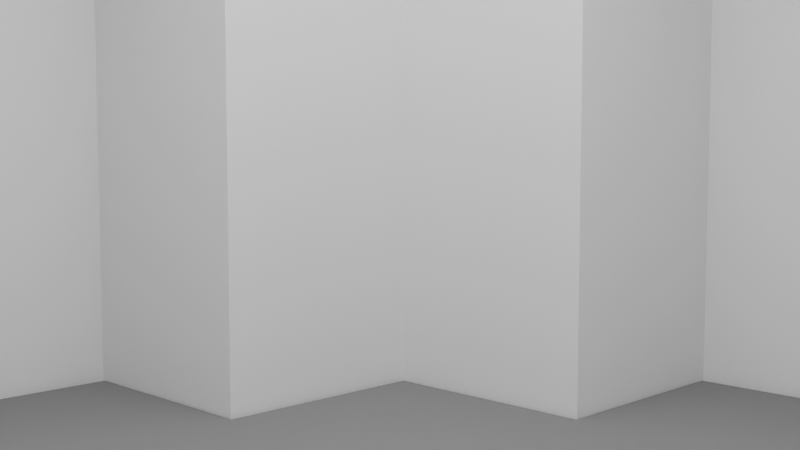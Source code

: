 # Source: room-2.blend  (saved by Blender 3.0.42; exported with 4.5.12 LTS)
import bpy
from mathutils import Matrix  # noqa: F401  (used for matrix-valued properties, if any)

bpy.ops.wm.read_factory_settings(use_empty=True)
scene = bpy.context.scene
scene.name = 'Scene'

# ---- collections
col_collection = bpy.data.collections.new('Collection'); scene.collection.children.link(col_collection)

# ---- images (referenced by path relative to the original .blend; pixels are not part of the script)
import os
ASSET_DIR = os.environ.get("B2B_ASSET_DIR", "")  # directory of the original .blend (textures are referenced by path, not embedded)
HERE = os.path.dirname(os.path.abspath(__file__))  # packed textures are extracted next to this script under _unpacked/

def load_image(name, relpath, width, height, colorspace="sRGB"):
    """Load a texture the original file referenced (path relative to the .blend, or extracted next to this script)."""
    p = next((c for c in (os.path.join(HERE, relpath), os.path.join(ASSET_DIR, relpath)) if relpath and os.path.exists(c)), "")
    if p:
        img = bpy.data.images.load(p, check_existing=True)
        img.name = name
    else:  # same state as the original file: an image datablock whose file is absent (Cycles renders it pink)
        img = bpy.data.images.new(name, width, height)
        img.source = "FILE"
        img.filepath = "//" + (relpath or name)
    img.colorspace_settings.name = colorspace
    return img
img_baked = load_image('baked', 'baked.hdr', 1024, 1024, 'Linear Rec.709')

# ---- materials (node trees are filled in below, after node groups)
mat_floor_material = bpy.data.materials.new('floor material')
mat_material_001 = bpy.data.materials.new('Material.001')
mat_light = bpy.data.materials.new('Light')

# ---- material node trees
mat_floor_material.use_nodes = True; mat_floor_material.node_tree.nodes.clear()
_N = mat_floor_material.node_tree.nodes; _L = mat_floor_material.node_tree.links
n0 = _N.new('ShaderNodeBsdfPrincipled'); n0.name = 'Principled BSDF'; n0.location = (10, 300)
n0.distribution = 'GGX'
n0.subsurface_method = 'BURLEY'
n0.inputs[0].default_value = (0.2, 0.2, 0.2, 1.0)
n0.inputs[2].default_value = 1.0
n0.inputs[3].default_value = 1.45
n0.inputs[13].default_value = 0.0
n0.inputs[27].default_value = (0.0, 0.0, 0.0, 1.0)
n0.inputs[28].default_value = 1.0
n1 = _N.new('ShaderNodeOutputMaterial'); n1.name = 'Material Output'; n1.location = (300, 300)
n2 = _N.new('ShaderNodeTexImage'); n2.name = 'Image Texture'; n2.location = (732, 205)
n2.image = img_baked
_L.new(n0.outputs[0], n1.inputs[0])
n1.is_active_output = True
mat_material_001.use_nodes = True; mat_material_001.node_tree.nodes.clear()
_N = mat_material_001.node_tree.nodes; _L = mat_material_001.node_tree.links
n0 = _N.new('ShaderNodeBsdfPrincipled'); n0.name = 'Principled BSDF'; n0.location = (10, 300)
n0.distribution = 'GGX'
n0.subsurface_method = 'RANDOM_WALK_SKIN'
n0.inputs[3].default_value = 1.45
n0.inputs[27].default_value = (0.0, 0.0, 0.0, 1.0)
n0.inputs[28].default_value = 1.0
n1 = _N.new('ShaderNodeOutputMaterial'); n1.name = 'Material Output'; n1.location = (300, 300)
n2 = _N.new('ShaderNodeTexImage'); n2.name = 'Image Texture'; n2.location = (536, 162)
n2.image = img_baked
_L.new(n0.outputs[0], n1.inputs[0])
n1.is_active_output = True
mat_light.use_nodes = True; mat_light.node_tree.nodes.clear()
_N = mat_light.node_tree.nodes; _L = mat_light.node_tree.links
n0 = _N.new('ShaderNodeOutputMaterial'); n0.name = 'Material Output'; n0.location = (300, 300)
n1 = _N.new('ShaderNodeEmission'); n1.name = 'Emission'; n1.location = (10, 300)
n1.inputs[1].default_value = 8.0
_L.new(n1.outputs[0], n0.inputs[0])
n0.is_active_output = True

# ---- world
world_world = bpy.data.worlds.new('World'); scene.world = world_world
world_world.use_nodes = True; world_world.node_tree.nodes.clear()
_N = world_world.node_tree.nodes; _L = world_world.node_tree.links
n0 = _N.new('ShaderNodeOutputWorld'); n0.name = 'World Output'; n0.location = (300, 300)
n1 = _N.new('ShaderNodeBackground'); n1.name = 'Background'; n1.location = (10, 300)
n1.inputs[0].default_value = (0.05088, 0.05088, 0.05088, 1.0)
_L.new(n1.outputs[0], n0.inputs[0])
n0.is_active_output = True
world_world.color = (0.05088, 0.05088, 0.05088)
world_world.use_sun_shadow = False
world_world.sun_shadow_jitter_overblur = 0.0

# ---- cameras
cam_camera = bpy.data.cameras.new('Camera')
cam_camera.clip_end = 100.0
cam_camera.ortho_scale = 7.314

# ---- lights
light_area = bpy.data.lights.new('Area', 'AREA')
light_area.transmission_factor = 0.0
light_area.energy = 785.4
light_area.shadow_soft_size = 1.0
light_area.shadow_maximum_resolution = 0.006
light_area.use_absolute_resolution = True
light_area.size = 1.0
light_area.size_y = 1.0

# ---- meshes
me_plane = bpy.data.meshes.new('Plane')
me_plane.from_pydata([(-1.0, -1.0, 0.0), (1.0, -1.0, 0.0), (-1.0, 1.0, 0.0), (1.0, 1.0, 0.0), (-1.0, -0.5, 0.0), (1.0, -0.5, 0.0), (1.0, 0.5, 0.0), (-1.0, 0.5, 0.0), (1.5, -0.5, 0.0), (1.5, 0.5, 0.0), (-1.5, -0.5, 0.0), (-1.5, 0.5, 0.0), (-0.5, -1.0, 0.0), (-0.5, 1.0, 0.0), (-0.5, -0.5, 0.0), (-0.5, 0.5, 0.0), (0.5, -1.0, 0.0), (0.5, 1.0, 0.0), (0.5, -0.5, 0.0), (0.5, 0.5, 0.0), (-0.5, 1.5, 0.0), (0.5, 1.5, 0.0), (-0.5, -1.5, 0.0), (0.5, -1.5, 0.0)], [], [(19, 6, 3, 17), (16, 1, 5, 18), (18, 5, 6, 19), (6, 5, 8, 9), (4, 7, 11, 10), (4, 14, 15, 7), (0, 12, 14, 4), (7, 15, 13, 2), (14, 18, 19, 15), (12, 16, 18, 14), (15, 19, 17, 13), (13, 17, 21, 20), (16, 12, 22, 23)])
_uv = me_plane.uv_layers.new(name='UVMap')
_uv.uv.foreach_set('vector', [0.3433, 0.8704, 0.4436, 0.8704, 0.4436, 0.9749, 0.3433, 0.9749, 0.3433, 0.5564, 0.4436, 0.5564, 0.4436, 0.66, 0.3433, 0.66, 0.3433, 0.66, 0.4436, 0.66, 0.4436, 0.8704, 0.3433, 0.8704, 0.4436, 0.8704, 0.4436, 0.66, 0.4436, 0.66, 0.4436, 0.8704, 0.02513, 0.66, 0.02513, 0.8704, 0.02513, 0.8704, 0.02513, 0.66, 0.02513, 0.66, 0.1453, 0.66, 0.1453, 0.8704, 0.02513, 0.8704, 0.02513, 0.5564, 0.1453, 0.5564, 0.1453, 0.66, 0.02513, 0.66, 0.02513, 0.8704, 0.1453, 0.8704, 0.1453, 0.9749, 0.02513, 0.9749, 0.1453, 0.66, 0.3433, 0.66, 0.3433, 0.8704, 0.1453, 0.8704, 0.1453, 0.5564, 0.3433, 0.5564, 0.3433, 0.66, 0.1453, 0.66, 0.1453, 0.8704, 0.3433, 0.8704, 0.3433, 0.9749, 0.1453, 0.9749, 0.1453, 0.9749, 0.3433, 0.9749, 0.3433, 0.9749, 0.1453, 0.9749, 0.3433, 0.5564, 0.1453, 0.5564, 0.1453, 0.5564, 0.3433, 0.5564])
me_plane.materials.append(mat_floor_material)
me_plane.use_remesh_fix_poles = True
me_plane.use_remesh_preserve_attributes = False
me_plane.update()
me_cube_001 = bpy.data.meshes.new('Cube.001')
me_cube_001.from_pydata([(-1.0, -1.0, -1.0), (-1.0, -1.0, 1.0), (-1.0, 1.0, -1.0), (-1.0, 1.0, 1.0), (1.0, -1.0, -1.0), (1.0, -1.0, 1.0), (1.0, 1.0, -1.0), (1.0, 1.0, 1.0), (-1.0, 0.5, -1.0), (-1.0, 0.5, 1.0), (1.0, 0.5, -1.0), (1.0, 0.5, 1.0), (-1.0, -0.5, -1.0), (1.0, -0.5, 1.0), (-1.0, -0.5, 1.0), (1.0, -0.5, -1.0), (-1.0, -1.0, 0.6), (-1.0, 1.0, 0.6), (1.0, 1.0, 0.6), (1.0, -1.0, 0.6), (1.0, 0.5, 0.6), (-1.0, 0.5, 0.6), (-1.0, -0.5, 0.6), (1.0, -0.5, 0.6), (1.5, -0.5, -1.0), (1.5, 0.5, -1.0), (1.5, 0.5, 0.6), (1.5, -0.5, 0.6), (-1.5, 0.5, 0.6), (-1.5, 0.5, -1.0), (-1.5, -0.5, -1.0), (-1.5, -0.5, 0.6), (-0.5, 1.0, -1.0), (-0.5, 1.0, 1.0), (-0.5, -1.0, -1.0), (-0.5, -1.0, 1.0), (-0.5, 0.5, -1.0), (-0.5, -0.5, -1.0), (-0.5, -1.0, 0.6), (-0.5, 1.0, 0.6), (0.5, 1.0, 1.0), (0.5, -1.0, -1.0), (0.5, 1.0, 0.6), (0.5, 1.0, -1.0), (0.5, -1.0, 1.0), (0.5, 0.5, -1.0), (0.5, -0.5, -1.0), (0.5, -1.0, 0.6), (0.5, 1.5, -1.0), (-0.5, 1.5, -1.0), (-0.5, 1.5, 0.6), (0.5, 1.5, 0.6), (0.5, -1.5, 0.6), (-0.5, -1.5, 0.6), (-0.5, -1.5, -1.0), (0.5, -1.5, -1.0)], [], [(21, 17, 3, 9), (42, 18, 7, 40), (23, 19, 5, 13), (38, 16, 1, 35), (46, 41, 4, 15), (43, 45, 10, 6), (18, 20, 11, 7), (22, 21, 9, 14), (16, 22, 14, 1), (45, 46, 15, 10), (20, 23, 13, 11), (15, 24, 25, 10), (0, 12, 22, 16), (21, 28, 29, 8), (6, 10, 20, 18), (34, 0, 16, 38), (15, 4, 19, 23), (43, 6, 18, 42), (8, 2, 17, 21), (25, 24, 27, 26), (23, 27, 24, 15), (20, 26, 27, 23), (10, 25, 26, 20), (30, 29, 28, 31), (22, 31, 28, 21), (12, 30, 31, 22), (8, 29, 30, 12), (2, 32, 39, 17), (38, 53, 54, 34), (8, 12, 37, 36), (2, 8, 36, 32), (12, 0, 34, 37), (47, 38, 35, 44), (17, 39, 33, 3), (19, 47, 44, 5), (4, 41, 47, 19), (43, 48, 49, 32), (36, 37, 46, 45), (32, 36, 45, 43), (37, 34, 41, 46), (39, 42, 40, 33), (49, 48, 51, 50), (42, 51, 48, 43), (32, 49, 50, 39), (39, 50, 51, 42), (55, 54, 53, 52), (34, 54, 55, 41), (47, 52, 53, 38), (41, 55, 52, 47)])
_uv = me_cube_001.uv_layers.new(name='UVMap')
_uv.uv.foreach_set('vector', [0.6152, 0.9135, 0.5637, 0.8744, 0.5174, 0.9149, 0.5906, 0.9765, 0.5467, 0.6698, 0.5857, 0.6185, 0.5452, 0.5722, 0.4837, 0.6453, 0.7901, 0.6021, 0.8416, 0.6412, 0.8879, 0.6007, 0.8147, 0.5391, 0.8586, 0.8458, 0.8196, 0.8971, 0.8601, 0.9434, 0.9216, 0.8703, 0.7257, 0.7339, 0.7466, 0.7347, 0.7428, 0.7159, 0.7246, 0.7122, 0.6559, 0.7347, 0.6795, 0.7359, 0.6782, 0.7127, 0.6605, 0.7174, 0.5857, 0.6185, 0.6339, 0.5967, 0.6189, 0.5386, 0.5452, 0.5722, 0.7714, 0.9189, 0.6152, 0.9135, 0.5906, 0.9765, 0.7864, 0.977, 0.8196, 0.8971, 0.7714, 0.9189, 0.7864, 0.977, 0.8601, 0.9434, 0.6795, 0.7359, 0.7257, 0.7339, 0.7246, 0.7122, 0.6782, 0.7127, 0.6339, 0.5967, 0.7901, 0.6021, 0.8147, 0.5391, 0.6189, 0.5386, 0.7246, 0.7122, 0.7132, 0.6956, 0.6908, 0.6932, 0.6782, 0.7127, 0.7447, 0.7982, 0.7271, 0.8029, 0.7714, 0.9189, 0.8196, 0.8971, 0.6152, 0.9135, 0.6704, 0.863, 0.692, 0.82, 0.6807, 0.8034, 0.6605, 0.7174, 0.6782, 0.7127, 0.6339, 0.5967, 0.5857, 0.6185, 0.7494, 0.7809, 0.7447, 0.7982, 0.8196, 0.8971, 0.8586, 0.8458, 0.7246, 0.7122, 0.7428, 0.7159, 0.8416, 0.6412, 0.7901, 0.6021, 0.6559, 0.7347, 0.6605, 0.7174, 0.5857, 0.6185, 0.5467, 0.6698, 0.6807, 0.8034, 0.6625, 0.7997, 0.5637, 0.8744, 0.6152, 0.9135, 0.6908, 0.6932, 0.7132, 0.6956, 0.7349, 0.6527, 0.689, 0.6428, 0.7901, 0.6021, 0.7349, 0.6527, 0.7132, 0.6956, 0.7246, 0.7122, 0.6339, 0.5967, 0.689, 0.6428, 0.7349, 0.6527, 0.7901, 0.6021, 0.6782, 0.7127, 0.6908, 0.6932, 0.689, 0.6428, 0.6339, 0.5967, 0.7145, 0.8224, 0.692, 0.82, 0.6704, 0.863, 0.7163, 0.8728, 0.7714, 0.9189, 0.7163, 0.8728, 0.6704, 0.863, 0.6152, 0.9135, 0.7271, 0.8029, 0.7145, 0.8224, 0.7163, 0.8728, 0.7714, 0.9189, 0.6807, 0.8034, 0.692, 0.82, 0.7145, 0.8224, 0.7271, 0.8029, 0.6625, 0.7997, 0.6587, 0.7809, 0.5418, 0.826, 0.5637, 0.8744, 0.8586, 0.8458, 0.808, 0.7908, 0.7653, 0.7696, 0.7494, 0.7809, 0.6807, 0.8034, 0.7271, 0.8029, 0.7258, 0.7797, 0.6796, 0.7817, 0.6625, 0.7997, 0.6807, 0.8034, 0.6796, 0.7817, 0.6587, 0.7809, 0.7271, 0.8029, 0.7447, 0.7982, 0.7494, 0.7809, 0.7258, 0.7797, 0.8635, 0.6896, 0.8586, 0.8458, 0.9216, 0.8703, 0.9216, 0.6745, 0.5637, 0.8744, 0.5418, 0.826, 0.4837, 0.8411, 0.5174, 0.9149, 0.8416, 0.6412, 0.8635, 0.6896, 0.9216, 0.6745, 0.8879, 0.6007, 0.7428, 0.7159, 0.7466, 0.7347, 0.8635, 0.6896, 0.8416, 0.6412, 0.6559, 0.7347, 0.64, 0.7461, 0.6383, 0.7684, 0.6587, 0.7809, 0.6796, 0.7817, 0.7258, 0.7797, 0.7257, 0.7339, 0.6795, 0.7359, 0.6587, 0.7809, 0.6796, 0.7817, 0.6795, 0.7359, 0.6559, 0.7347, 0.7258, 0.7797, 0.7494, 0.7809, 0.7466, 0.7347, 0.7257, 0.7339, 0.5418, 0.826, 0.5467, 0.6698, 0.4837, 0.6453, 0.4837, 0.8411, 0.6383, 0.7684, 0.64, 0.7461, 0.5973, 0.7248, 0.5878, 0.7705, 0.5467, 0.6698, 0.5973, 0.7248, 0.64, 0.7461, 0.6559, 0.7347, 0.6587, 0.7809, 0.6383, 0.7684, 0.5878, 0.7705, 0.5418, 0.826, 0.5418, 0.826, 0.5878, 0.7705, 0.5973, 0.7248, 0.5467, 0.6698, 0.767, 0.7472, 0.7653, 0.7696, 0.808, 0.7908, 0.8175, 0.7451, 0.7494, 0.7809, 0.7653, 0.7696, 0.767, 0.7472, 0.7466, 0.7347, 0.8635, 0.6896, 0.8175, 0.7451, 0.808, 0.7908, 0.8586, 0.8458, 0.7466, 0.7347, 0.767, 0.7472, 0.8175, 0.7451, 0.8635, 0.6896])
me_cube_001.materials.append(mat_material_001)
me_cube_001.use_remesh_fix_poles = True
me_cube_001.use_remesh_preserve_attributes = False
me_cube_001.update()
me_icosphere = bpy.data.meshes.new('Icosphere')
me_icosphere.from_pydata([(0.0, 0.0, -1.0), (0.7236, -0.5257, -0.4472), (-0.2764, -0.8506, -0.4472), (-0.8944, 0.0, -0.4472), (-0.2764, 0.8506, -0.4472), (0.7236, 0.5257, -0.4472), (0.2764, -0.8506, 0.4472), (-0.7236, -0.5257, 0.4472), (-0.7236, 0.5257, 0.4472), (0.2764, 0.8506, 0.4472), (0.8944, 0.0, 0.4472), (0.0, 0.0, 1.0), (-0.1625, -0.5, -0.8507), (0.4253, -0.309, -0.8507), (0.2629, -0.809, -0.5257), (0.8506, 0.0, -0.5257), (0.4253, 0.309, -0.8507), (-0.5257, 0.0, -0.8507), (-0.6882, -0.5, -0.5257), (-0.1625, 0.5, -0.8507), (-0.6882, 0.5, -0.5257), (0.2629, 0.809, -0.5257), (0.9511, -0.309, 0.0), (0.9511, 0.309, 0.0), (0.0, -1.0, 0.0), (0.5878, -0.809, 0.0), (-0.9511, -0.309, 0.0), (-0.5878, -0.809, 0.0), (-0.5878, 0.809, 0.0), (-0.9511, 0.309, 0.0), (0.5878, 0.809, 0.0), (0.0, 1.0, 0.0), (0.6882, -0.5, 0.5257), (-0.2629, -0.809, 0.5257), (-0.8506, 0.0, 0.5257), (-0.2629, 0.809, 0.5257), (0.6882, 0.5, 0.5257), (0.1625, -0.5, 0.8507), (0.5257, 0.0, 0.8507), (-0.4253, -0.309, 0.8507), (-0.4253, 0.309, 0.8507), (0.1625, 0.5, 0.8507)], [], [(0, 13, 12), (1, 13, 15), (0, 12, 17), (0, 17, 19), (0, 19, 16), (1, 15, 22), (2, 14, 24), (3, 18, 26), (4, 20, 28), (5, 21, 30), (1, 22, 25), (2, 24, 27), (3, 26, 29), (4, 28, 31), (5, 30, 23), (6, 32, 37), (7, 33, 39), (8, 34, 40), (9, 35, 41), (10, 36, 38), (38, 41, 11), (38, 36, 41), (36, 9, 41), (41, 40, 11), (41, 35, 40), (35, 8, 40), (40, 39, 11), (40, 34, 39), (34, 7, 39), (39, 37, 11), (39, 33, 37), (33, 6, 37), (37, 38, 11), (37, 32, 38), (32, 10, 38), (23, 36, 10), (23, 30, 36), (30, 9, 36), (31, 35, 9), (31, 28, 35), (28, 8, 35), (29, 34, 8), (29, 26, 34), (26, 7, 34), (27, 33, 7), (27, 24, 33), (24, 6, 33), (25, 32, 6), (25, 22, 32), (22, 10, 32), (30, 31, 9), (30, 21, 31), (21, 4, 31), (28, 29, 8), (28, 20, 29), (20, 3, 29), (26, 27, 7), (26, 18, 27), (18, 2, 27), (24, 25, 6), (24, 14, 25), (14, 1, 25), (22, 23, 10), (22, 15, 23), (15, 5, 23), (16, 21, 5), (16, 19, 21), (19, 4, 21), (19, 20, 4), (19, 17, 20), (17, 3, 20), (17, 18, 3), (17, 12, 18), (12, 2, 18), (15, 16, 5), (15, 13, 16), (13, 0, 16), (12, 14, 2), (12, 13, 14), (13, 1, 14)])
_uv = me_icosphere.uv_layers.new(name='UVMap')
_uv.uv.foreach_set('vector', [0.1162, 0.2173, 0.1409, 0.26, 0.09153, 0.26, 0.1656, 0.3028, 0.1903, 0.26, 0.215, 0.3028, 0.5113, 0.2173, 0.536, 0.26, 0.4866, 0.26, 0.4125, 0.2173, 0.4372, 0.26, 0.3878, 0.26, 0.3138, 0.2173, 0.3384, 0.26, 0.2891, 0.26, 0.1656, 0.3028, 0.215, 0.3028, 0.1903, 0.3456, 0.06684, 0.3028, 0.1162, 0.3028, 0.09153, 0.3456, 0.4619, 0.3028, 0.5113, 0.3028, 0.4866, 0.3456, 0.3631, 0.3028, 0.4125, 0.3028, 0.3878, 0.3456, 0.2644, 0.3028, 0.3138, 0.3028, 0.2891, 0.3456, 0.1656, 0.3028, 0.1903, 0.3456, 0.1409, 0.3456, 0.06684, 0.3028, 0.09153, 0.3456, 0.04215, 0.3456, 0.4619, 0.3028, 0.4866, 0.3456, 0.4372, 0.3456, 0.3631, 0.3028, 0.3878, 0.3456, 0.3384, 0.3456, 0.2644, 0.3028, 0.2891, 0.3456, 0.2397, 0.3456, 0.1162, 0.3883, 0.1656, 0.3883, 0.1409, 0.4311, 0.01746, 0.3883, 0.06684, 0.3883, 0.04215, 0.4311, 0.4125, 0.3883, 0.4619, 0.3883, 0.4372, 0.4311, 0.3138, 0.3883, 0.3631, 0.3883, 0.3384, 0.4311, 0.215, 0.3883, 0.2644, 0.3883, 0.2397, 0.4311, 0.2397, 0.4311, 0.2891, 0.4311, 0.2644, 0.4739, 0.2397, 0.4311, 0.2644, 0.3883, 0.2891, 0.4311, 0.2644, 0.3883, 0.3138, 0.3883, 0.2891, 0.4311, 0.3384, 0.4311, 0.3878, 0.4311, 0.3631, 0.4739, 0.3384, 0.4311, 0.3631, 0.3883, 0.3878, 0.4311, 0.3631, 0.3883, 0.4125, 0.3883, 0.3878, 0.4311, 0.4372, 0.4311, 0.4866, 0.4311, 0.4619, 0.4739, 0.4372, 0.4311, 0.4619, 0.3883, 0.4866, 0.4311, 0.4619, 0.3883, 0.5113, 0.3883, 0.4866, 0.4311, 0.04215, 0.4311, 0.09153, 0.4311, 0.06684, 0.4739, 0.04215, 0.4311, 0.06684, 0.3883, 0.09153, 0.4311, 0.06684, 0.3883, 0.1162, 0.3883, 0.09153, 0.4311, 0.1409, 0.4311, 0.1903, 0.4311, 0.1656, 0.4739, 0.1409, 0.4311, 0.1656, 0.3883, 0.1903, 0.4311, 0.1656, 0.3883, 0.215, 0.3883, 0.1903, 0.4311, 0.2397, 0.3456, 0.2644, 0.3883, 0.215, 0.3883, 0.2397, 0.3456, 0.2891, 0.3456, 0.2644, 0.3883, 0.2891, 0.3456, 0.3138, 0.3883, 0.2644, 0.3883, 0.3384, 0.3456, 0.3631, 0.3883, 0.3138, 0.3883, 0.3384, 0.3456, 0.3878, 0.3456, 0.3631, 0.3883, 0.3878, 0.3456, 0.4125, 0.3883, 0.3631, 0.3883, 0.4372, 0.3456, 0.4619, 0.3883, 0.4125, 0.3883, 0.4372, 0.3456, 0.4866, 0.3456, 0.4619, 0.3883, 0.4866, 0.3456, 0.5113, 0.3883, 0.4619, 0.3883, 0.04215, 0.3456, 0.06684, 0.3883, 0.01746, 0.3883, 0.04215, 0.3456, 0.09153, 0.3456, 0.06684, 0.3883, 0.09153, 0.3456, 0.1162, 0.3883, 0.06684, 0.3883, 0.1409, 0.3456, 0.1656, 0.3883, 0.1162, 0.3883, 0.1409, 0.3456, 0.1903, 0.3456, 0.1656, 0.3883, 0.1903, 0.3456, 0.215, 0.3883, 0.1656, 0.3883, 0.2891, 0.3456, 0.3384, 0.3456, 0.3138, 0.3883, 0.2891, 0.3456, 0.3138, 0.3028, 0.3384, 0.3456, 0.3138, 0.3028, 0.3631, 0.3028, 0.3384, 0.3456, 0.3878, 0.3456, 0.4372, 0.3456, 0.4125, 0.3883, 0.3878, 0.3456, 0.4125, 0.3028, 0.4372, 0.3456, 0.4125, 0.3028, 0.4619, 0.3028, 0.4372, 0.3456, 0.4866, 0.3456, 0.536, 0.3456, 0.5113, 0.3883, 0.4866, 0.3456, 0.5113, 0.3028, 0.536, 0.3456, 0.5113, 0.3028, 0.5607, 0.3028, 0.536, 0.3456, 0.09153, 0.3456, 0.1409, 0.3456, 0.1162, 0.3883, 0.09153, 0.3456, 0.1162, 0.3028, 0.1409, 0.3456, 0.1162, 0.3028, 0.1656, 0.3028, 0.1409, 0.3456, 0.1903, 0.3456, 0.2397, 0.3456, 0.215, 0.3883, 0.1903, 0.3456, 0.215, 0.3028, 0.2397, 0.3456, 0.215, 0.3028, 0.2644, 0.3028, 0.2397, 0.3456, 0.2891, 0.26, 0.3138, 0.3028, 0.2644, 0.3028, 0.2891, 0.26, 0.3384, 0.26, 0.3138, 0.3028, 0.3384, 0.26, 0.3631, 0.3028, 0.3138, 0.3028, 0.3878, 0.26, 0.4125, 0.3028, 0.3631, 0.3028, 0.3878, 0.26, 0.4372, 0.26, 0.4125, 0.3028, 0.4372, 0.26, 0.4619, 0.3028, 0.4125, 0.3028, 0.4866, 0.26, 0.5113, 0.3028, 0.4619, 0.3028, 0.4866, 0.26, 0.536, 0.26, 0.5113, 0.3028, 0.536, 0.26, 0.5607, 0.3028, 0.5113, 0.3028, 0.215, 0.3028, 0.2397, 0.26, 0.2644, 0.3028, 0.215, 0.3028, 0.1903, 0.26, 0.2397, 0.26, 0.1903, 0.26, 0.215, 0.2173, 0.2397, 0.26, 0.09153, 0.26, 0.1162, 0.3028, 0.06684, 0.3028, 0.09153, 0.26, 0.1409, 0.26, 0.1162, 0.3028, 0.1409, 0.26, 0.1656, 0.3028, 0.1162, 0.3028])
me_icosphere.materials.append(mat_light)
me_icosphere.use_remesh_fix_poles = True
me_icosphere.use_remesh_preserve_attributes = False
me_icosphere.update()

# ---- objects
ob_camera = bpy.data.objects.new('Camera', cam_camera)
ob_floor = bpy.data.objects.new('floor', me_plane)
ob_walls = bpy.data.objects.new('Walls', me_cube_001)
ob_area = bpy.data.objects.new('Area', light_area)
ob_icosphere = bpy.data.objects.new('Icosphere', me_icosphere)

# ---- transforms, parenting, visibility, modifiers, constraints
ob_camera.location = (4.129, -4.186, 2.976)
ob_camera.rotation_euler = (1.484, 0.0, 0.7854)
ob_camera.lock_rotations_4d = False
ob_camera.empty_display_type = 'ARROWS'
ob_camera.color = (0.0, 0.0, 0.0, 0.0)
ob_camera.display_type = 'WIRE'
ob_camera.lineart.crease_threshold = 0.0
ob_floor.location = (0.0, 0.0, 0.0)
ob_floor.scale = (5.0, 5.0, 1.0)
ob_walls.location = (0.0, 0.0, 4.0)
ob_walls.scale = (5.05, 5.05, 5.05)
ob_area.location = (0.0, 0.0, 9.0)
ob_area.scale = (10.0, 10.0, 1.0)
ob_icosphere.location = (0.0, 0.0, 6.998)

# ---- collection membership
col_collection.objects.link(ob_camera)
col_collection.objects.link(ob_floor)
col_collection.objects.link(ob_walls)
col_collection.objects.link(ob_area)
col_collection.objects.link(ob_icosphere)

# ---- scene / render settings (as saved in the file)
scene.camera = ob_camera
scene.frame_start = 1; scene.frame_end = 250; scene.frame_set(1)
scene.render.engine = 'CYCLES'
scene.cycles.use_denoising = False
scene.cycles.samples = 128
scene.cycles.sampling_pattern = 'TABULATED_SOBOL'
scene.cycles.use_adaptive_sampling = False
scene.cycles.use_light_tree = False
scene.view_settings.view_transform = 'Filmic'
bpy.context.view_layer.update()
